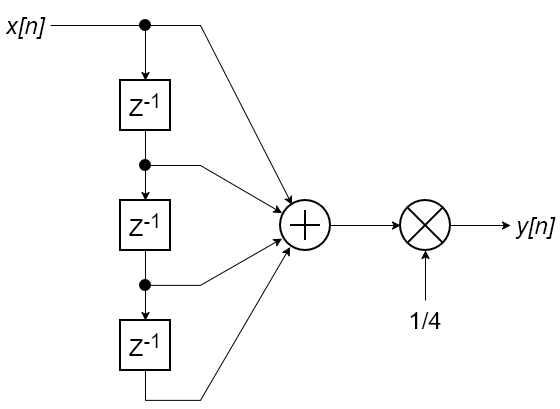

The diagram above was exported from draw.io. Its source (the exported page's mxGraphModel, read from the mxfile embedded in the PNG):
<mxGraphModel dx="1046" dy="672" grid="1" gridSize="10" guides="1" tooltips="1" connect="1" arrows="1" fold="1" page="1" pageScale="1" pageWidth="850" pageHeight="1100" math="0" shadow="0">
  <root>
    <mxCell id="0" />
    <mxCell id="1" parent="0" />
    <mxCell id="ZgnGShyak4zpauPjEh-L-34" edge="1" parent="1" source="ZgnGShyak4zpauPjEh-L-1" style="edgeStyle=orthogonalEdgeStyle;rounded=0;orthogonalLoop=1;jettySize=auto;html=1;exitX=0.5;exitY=1;exitDx=0;exitDy=0;entryX=0.5;entryY=0;entryDx=0;entryDy=0;defaultLabelBackgroundColor=page;endArrow=none;endFill=0;" target="ZgnGShyak4zpauPjEh-L-33">
      <mxGeometry relative="1" as="geometry" />
    </mxCell>
    <mxCell id="ZgnGShyak4zpauPjEh-L-1" parent="1" style="whiteSpace=wrap;html=1;aspect=fixed;strokeWidth=2;" value="&lt;font style=&quot;font-size: 24px;&quot;&gt;Z&lt;sup&gt;-1&lt;/sup&gt;&lt;/font&gt;" vertex="1">
      <mxGeometry height="50" width="50" x="200" y="200" as="geometry" />
    </mxCell>
    <mxCell id="ZgnGShyak4zpauPjEh-L-45" edge="1" parent="1" source="ZgnGShyak4zpauPjEh-L-2" style="edgeStyle=orthogonalEdgeStyle;rounded=0;orthogonalLoop=1;jettySize=auto;html=1;defaultLabelBackgroundColor=page;" target="ZgnGShyak4zpauPjEh-L-3" value="">
      <mxGeometry relative="1" as="geometry" />
    </mxCell>
    <mxCell id="ZgnGShyak4zpauPjEh-L-2" parent="1" style="verticalLabelPosition=bottom;shadow=0;dashed=0;align=center;html=1;verticalAlign=top;shape=mxgraph.electrical.abstract.summation_point;labelPerimeter=1;strokeWidth=2;" value="" vertex="1">
      <mxGeometry height="50" width="50" x="360" y="320" as="geometry" />
    </mxCell>
    <mxCell id="ZgnGShyak4zpauPjEh-L-48" edge="1" parent="1" source="ZgnGShyak4zpauPjEh-L-3" style="edgeStyle=orthogonalEdgeStyle;rounded=0;orthogonalLoop=1;jettySize=auto;html=1;defaultLabelBackgroundColor=page;" target="ZgnGShyak4zpauPjEh-L-11" value="">
      <mxGeometry relative="1" as="geometry" />
    </mxCell>
    <mxCell id="ZgnGShyak4zpauPjEh-L-3" parent="1" style="verticalLabelPosition=bottom;shadow=0;dashed=0;align=center;html=1;verticalAlign=top;shape=mxgraph.electrical.abstract.multiplier;labelPerimeter=1;strokeWidth=2;" value="" vertex="1">
      <mxGeometry height="50" width="50" x="480" y="320" as="geometry" />
    </mxCell>
    <mxCell id="ZgnGShyak4zpauPjEh-L-39" edge="1" parent="1" source="ZgnGShyak4zpauPjEh-L-6" style="edgeStyle=orthogonalEdgeStyle;rounded=0;orthogonalLoop=1;jettySize=auto;html=1;exitX=0.5;exitY=1;exitDx=0;exitDy=0;entryX=0.5;entryY=0;entryDx=0;entryDy=0;defaultLabelBackgroundColor=page;endArrow=none;endFill=0;" target="ZgnGShyak4zpauPjEh-L-37">
      <mxGeometry relative="1" as="geometry" />
    </mxCell>
    <mxCell id="ZgnGShyak4zpauPjEh-L-6" parent="1" style="whiteSpace=wrap;html=1;aspect=fixed;strokeWidth=2;" value="&lt;font style=&quot;font-size: 24px;&quot;&gt;Z&lt;sup&gt;-1&lt;/sup&gt;&lt;/font&gt;" vertex="1">
      <mxGeometry height="50" width="50" x="200" y="320" as="geometry" />
    </mxCell>
    <mxCell id="ZgnGShyak4zpauPjEh-L-41" edge="1" parent="1" source="ZgnGShyak4zpauPjEh-L-7" style="rounded=0;orthogonalLoop=1;jettySize=auto;html=1;exitX=0.5;exitY=1;exitDx=0;exitDy=0;defaultLabelBackgroundColor=page;endArrow=classic;endFill=1;curved=0;entryX=0.192;entryY=0.932;entryDx=0;entryDy=0;entryPerimeter=0;" target="ZgnGShyak4zpauPjEh-L-2">
      <mxGeometry relative="1" x="-0.8994" as="geometry">
        <Array as="points">
          <mxPoint x="225" y="520" />
          <mxPoint x="280" y="520" />
        </Array>
        <mxPoint x="280" y="510" as="targetPoint" />
      </mxGeometry>
    </mxCell>
    <mxCell id="ZgnGShyak4zpauPjEh-L-7" parent="1" style="whiteSpace=wrap;html=1;aspect=fixed;strokeWidth=2;" value="&lt;font style=&quot;font-size: 24px;&quot;&gt;Z&lt;sup&gt;-1&lt;/sup&gt;&lt;/font&gt;" vertex="1">
      <mxGeometry height="50" width="50" x="200" y="440" as="geometry" />
    </mxCell>
    <mxCell id="ZgnGShyak4zpauPjEh-L-30" edge="1" parent="1" source="ZgnGShyak4zpauPjEh-L-8" style="edgeStyle=orthogonalEdgeStyle;rounded=0;orthogonalLoop=1;jettySize=auto;html=1;defaultLabelBackgroundColor=page;endArrow=none;endFill=0;" target="ZgnGShyak4zpauPjEh-L-26" value="">
      <mxGeometry relative="1" as="geometry" />
    </mxCell>
    <mxCell id="ZgnGShyak4zpauPjEh-L-8" parent="1" style="text;html=1;whiteSpace=wrap;strokeColor=none;fillColor=none;align=center;verticalAlign=middle;rounded=0;" value="&lt;div&gt;&lt;i&gt;&lt;font style=&quot;font-size: 24px;&quot;&gt;x[n]&lt;/font&gt;&lt;/i&gt;&lt;/div&gt;" vertex="1">
      <mxGeometry height="50" width="50" x="80" y="120" as="geometry" />
    </mxCell>
    <mxCell id="ZgnGShyak4zpauPjEh-L-11" parent="1" style="text;html=1;whiteSpace=wrap;strokeColor=none;fillColor=none;align=center;verticalAlign=middle;rounded=0;" value="&lt;div&gt;&lt;i&gt;&lt;font style=&quot;font-size: 24px;&quot;&gt;y[n]&lt;/font&gt;&lt;/i&gt;&lt;/div&gt;" vertex="1">
      <mxGeometry height="50" width="50" x="590" y="320" as="geometry" />
    </mxCell>
    <mxCell id="ZgnGShyak4zpauPjEh-L-31" edge="1" parent="1" source="ZgnGShyak4zpauPjEh-L-26" style="edgeStyle=orthogonalEdgeStyle;rounded=0;orthogonalLoop=1;jettySize=auto;html=1;exitX=0.5;exitY=1;exitDx=0;exitDy=0;defaultLabelBackgroundColor=page;" target="ZgnGShyak4zpauPjEh-L-1">
      <mxGeometry relative="1" as="geometry" />
    </mxCell>
    <mxCell id="ZgnGShyak4zpauPjEh-L-44" edge="1" parent="1" source="ZgnGShyak4zpauPjEh-L-26" style="rounded=0;orthogonalLoop=1;jettySize=auto;html=1;exitX=1;exitY=0.5;exitDx=0;exitDy=0;defaultLabelBackgroundColor=page;entryX=0.232;entryY=0.084;entryDx=0;entryDy=0;entryPerimeter=0;" target="ZgnGShyak4zpauPjEh-L-2">
      <mxGeometry relative="1" x="-0.0214" as="geometry">
        <Array as="points">
          <mxPoint x="280" y="145" />
        </Array>
      </mxGeometry>
    </mxCell>
    <mxCell id="ZgnGShyak4zpauPjEh-L-26" parent="1" style="ellipse;whiteSpace=wrap;html=1;shapeInside=1;aspect=fixed;fillColor=#000000;strokeWidth=2;" value="" vertex="1">
      <mxGeometry height="10" width="10" x="220" y="140" as="geometry" />
    </mxCell>
    <mxCell id="ZgnGShyak4zpauPjEh-L-36" edge="1" parent="1" source="ZgnGShyak4zpauPjEh-L-33" style="edgeStyle=orthogonalEdgeStyle;rounded=0;orthogonalLoop=1;jettySize=auto;html=1;defaultLabelBackgroundColor=page;" target="ZgnGShyak4zpauPjEh-L-6" value="">
      <mxGeometry relative="1" as="geometry" />
    </mxCell>
    <mxCell id="ZgnGShyak4zpauPjEh-L-43" edge="1" parent="1" source="ZgnGShyak4zpauPjEh-L-33" style="rounded=0;orthogonalLoop=1;jettySize=auto;html=1;exitX=1;exitY=0.5;exitDx=0;exitDy=0;defaultLabelBackgroundColor=page;entryX=0.032;entryY=0.252;entryDx=0;entryDy=0;entryPerimeter=0;" target="ZgnGShyak4zpauPjEh-L-2">
      <mxGeometry relative="1" as="geometry">
        <Array as="points">
          <mxPoint x="280" y="285" />
        </Array>
      </mxGeometry>
    </mxCell>
    <mxCell id="ZgnGShyak4zpauPjEh-L-33" parent="1" style="ellipse;whiteSpace=wrap;html=1;shapeInside=1;aspect=fixed;fillColor=#000000;strokeWidth=2;" value="" vertex="1">
      <mxGeometry height="10" width="10" x="220" y="280" as="geometry" />
    </mxCell>
    <mxCell id="ZgnGShyak4zpauPjEh-L-40" edge="1" parent="1" source="ZgnGShyak4zpauPjEh-L-37" style="edgeStyle=orthogonalEdgeStyle;rounded=0;orthogonalLoop=1;jettySize=auto;html=1;defaultLabelBackgroundColor=page;" target="ZgnGShyak4zpauPjEh-L-7" value="">
      <mxGeometry relative="1" as="geometry" />
    </mxCell>
    <mxCell id="ZgnGShyak4zpauPjEh-L-42" edge="1" parent="1" source="ZgnGShyak4zpauPjEh-L-37" style="rounded=0;orthogonalLoop=1;jettySize=auto;html=1;exitX=1;exitY=0.5;exitDx=0;exitDy=0;defaultLabelBackgroundColor=page;entryX=0.032;entryY=0.764;entryDx=0;entryDy=0;entryPerimeter=0;" target="ZgnGShyak4zpauPjEh-L-2">
      <mxGeometry relative="1" x="0.0058" as="geometry">
        <Array as="points">
          <mxPoint x="280" y="405" />
        </Array>
      </mxGeometry>
    </mxCell>
    <mxCell id="ZgnGShyak4zpauPjEh-L-37" parent="1" style="ellipse;whiteSpace=wrap;html=1;shapeInside=1;aspect=fixed;fillColor=#000000;strokeWidth=2;" value="" vertex="1">
      <mxGeometry height="10" width="10" x="220" y="400" as="geometry" />
    </mxCell>
    <mxCell id="ZgnGShyak4zpauPjEh-L-47" edge="1" parent="1" source="ZgnGShyak4zpauPjEh-L-46" style="edgeStyle=orthogonalEdgeStyle;rounded=0;orthogonalLoop=1;jettySize=auto;html=1;defaultLabelBackgroundColor=page;" target="ZgnGShyak4zpauPjEh-L-3" value="">
      <mxGeometry relative="1" as="geometry" />
    </mxCell>
    <mxCell id="ZgnGShyak4zpauPjEh-L-46" parent="1" style="text;html=1;whiteSpace=wrap;strokeColor=none;fillColor=none;align=center;verticalAlign=middle;rounded=0;" value="&lt;font style=&quot;font-size: 24px;&quot;&gt;1/4&lt;/font&gt;" vertex="1">
      <mxGeometry height="40" width="50" x="480" y="420" as="geometry" />
    </mxCell>
  </root>
</mxGraphModel>